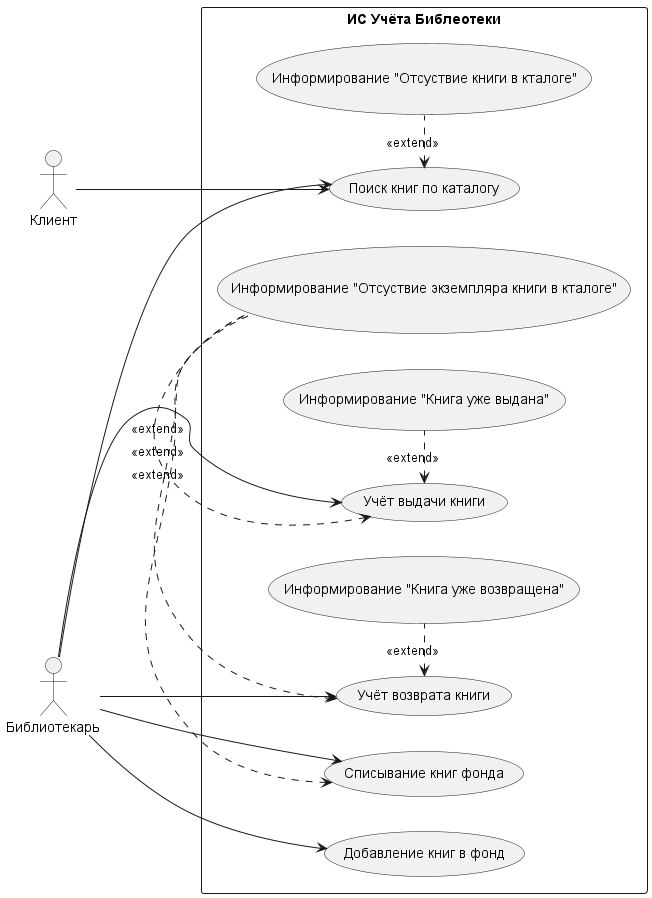

The diagram above was rendered by PlantUML. Its source (embedded in the PNG):
@startuml lab1_usecase
left to right direction
actor "Клиент" as client
actor "Библиотекарь" as bible

rectangle "ИС Учёта Библеотеки" {
    
    usecase "Поиск книг по каталогу" as search
    usecase "Учёт выдачи книги" as give
    usecase "Учёт возврата книги" as receive
    usecase "Добавление книг в фонд" as add
    usecase "Списывание книг фонда" as delete

    usecase "Информирование "Отсуствие книги в кталоге"" as exc_no_book
    usecase "Информирование "Отсуствие экземпляра книги в кталоге"" as exc_no_book_ex
    usecase "Информирование "Книга уже выдана"" as exc_book_given
    usecase "Информирование "Книга уже возвращена"" as exc_book_received


    search <-right. exc_no_book : <<extend>>
    give <-right. exc_no_book_ex : <<extend>>
    give <-right. exc_book_given : <<extend>>
    receive <-right. exc_no_book_ex : <<extend>>
    receive <-right. exc_book_received : <<extend>>
    delete <-right. exc_no_book_ex : <<extend>>
}
client --> search
bible --> search
bible --> give
bible --> receive
bible --> add
bible --> delete

@enduml